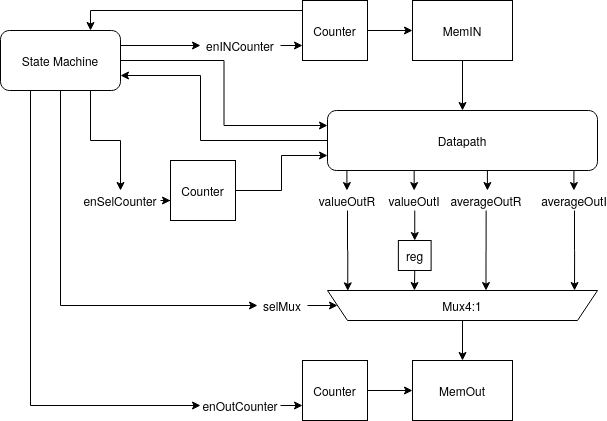

The diagram above was exported from draw.io. Its source (the exported page's mxGraphModel, read from the mxfile embedded in the PNG):
<mxGraphModel dx="868" dy="454" grid="1" gridSize="10" guides="1" tooltips="1" connect="1" arrows="1" fold="1" page="1" pageScale="1" pageWidth="850" pageHeight="1100" math="0" shadow="0">
  <root>
    <mxCell id="0" />
    <mxCell id="1" parent="0" />
    <mxCell id="SLnxvi7hkkgNchbX4Oad-53" style="edgeStyle=orthogonalEdgeStyle;rounded=0;orthogonalLoop=1;jettySize=auto;html=1;exitX=0;exitY=0.5;exitDx=0;exitDy=0;entryX=1;entryY=0.75;entryDx=0;entryDy=0;" parent="1" source="SLnxvi7hkkgNchbX4Oad-1" target="SLnxvi7hkkgNchbX4Oad-42" edge="1">
      <mxGeometry relative="1" as="geometry">
        <Array as="points">
          <mxPoint x="440" y="220" />
          <mxPoint x="440" y="155" />
        </Array>
      </mxGeometry>
    </mxCell>
    <mxCell id="SLnxvi7hkkgNchbX4Oad-1" value="&lt;div&gt;Datapath&lt;/div&gt;" style="rounded=1;whiteSpace=wrap;html=1;" parent="1" vertex="1">
      <mxGeometry x="567" y="190" width="270" height="60" as="geometry" />
    </mxCell>
    <mxCell id="SLnxvi7hkkgNchbX4Oad-2" value="" style="endArrow=classic;html=1;exitX=0.5;exitY=1;exitDx=0;exitDy=0;" parent="1" edge="1">
      <mxGeometry width="50" height="50" relative="1" as="geometry">
        <mxPoint x="586.4100000000001" y="250" as="sourcePoint" />
        <mxPoint x="586.4100000000001" y="270" as="targetPoint" />
      </mxGeometry>
    </mxCell>
    <mxCell id="SLnxvi7hkkgNchbX4Oad-16" style="edgeStyle=orthogonalEdgeStyle;rounded=0;orthogonalLoop=1;jettySize=auto;html=1;exitX=0.5;exitY=1;exitDx=0;exitDy=0;entryX=0.925;entryY=0.989;entryDx=0;entryDy=0;entryPerimeter=0;" parent="1" source="SLnxvi7hkkgNchbX4Oad-3" target="SLnxvi7hkkgNchbX4Oad-14" edge="1">
      <mxGeometry relative="1" as="geometry">
        <mxPoint x="587" y="399" as="targetPoint" />
      </mxGeometry>
    </mxCell>
    <mxCell id="SLnxvi7hkkgNchbX4Oad-3" value="valueOutR" style="text;html=1;strokeColor=none;fillColor=none;align=center;verticalAlign=middle;whiteSpace=wrap;rounded=0;" parent="1" vertex="1">
      <mxGeometry x="567" y="270" width="40" height="20" as="geometry" />
    </mxCell>
    <mxCell id="SLnxvi7hkkgNchbX4Oad-4" value="" style="endArrow=classic;html=1;exitX=0.5;exitY=1;exitDx=0;exitDy=0;" parent="1" edge="1">
      <mxGeometry width="50" height="50" relative="1" as="geometry">
        <mxPoint x="653.6600000000001" y="250" as="sourcePoint" />
        <mxPoint x="653.6600000000001" y="270" as="targetPoint" />
      </mxGeometry>
    </mxCell>
    <mxCell id="SLnxvi7hkkgNchbX4Oad-12" style="edgeStyle=orthogonalEdgeStyle;rounded=0;orthogonalLoop=1;jettySize=auto;html=1;exitX=0.5;exitY=1;exitDx=0;exitDy=0;entryX=0.5;entryY=0;entryDx=0;entryDy=0;" parent="1" source="SLnxvi7hkkgNchbX4Oad-5" target="SLnxvi7hkkgNchbX4Oad-10" edge="1">
      <mxGeometry relative="1" as="geometry" />
    </mxCell>
    <mxCell id="SLnxvi7hkkgNchbX4Oad-5" value="valueOutI" style="text;html=1;strokeColor=none;fillColor=none;align=center;verticalAlign=middle;whiteSpace=wrap;rounded=0;" parent="1" vertex="1">
      <mxGeometry x="634.25" y="270" width="40" height="20" as="geometry" />
    </mxCell>
    <mxCell id="SLnxvi7hkkgNchbX4Oad-6" value="" style="endArrow=classic;html=1;exitX=0.5;exitY=1;exitDx=0;exitDy=0;" parent="1" edge="1">
      <mxGeometry width="50" height="50" relative="1" as="geometry">
        <mxPoint x="726.9100000000001" y="250" as="sourcePoint" />
        <mxPoint x="726.9100000000001" y="270" as="targetPoint" />
      </mxGeometry>
    </mxCell>
    <mxCell id="SLnxvi7hkkgNchbX4Oad-18" style="edgeStyle=orthogonalEdgeStyle;rounded=0;orthogonalLoop=1;jettySize=auto;html=1;exitX=0.5;exitY=1;exitDx=0;exitDy=0;entryX=0.413;entryY=1;entryDx=0;entryDy=0;entryPerimeter=0;" parent="1" source="SLnxvi7hkkgNchbX4Oad-7" target="SLnxvi7hkkgNchbX4Oad-14" edge="1">
      <mxGeometry relative="1" as="geometry" />
    </mxCell>
    <mxCell id="SLnxvi7hkkgNchbX4Oad-7" value="averageOutR" style="text;html=1;strokeColor=none;fillColor=none;align=center;verticalAlign=middle;whiteSpace=wrap;rounded=0;" parent="1" vertex="1">
      <mxGeometry x="703.75" y="270" width="43.75" height="20" as="geometry" />
    </mxCell>
    <mxCell id="SLnxvi7hkkgNchbX4Oad-8" value="" style="endArrow=classic;html=1;exitX=0.5;exitY=1;exitDx=0;exitDy=0;" parent="1" edge="1">
      <mxGeometry width="50" height="50" relative="1" as="geometry">
        <mxPoint x="813.4100000000001" y="250" as="sourcePoint" />
        <mxPoint x="813.4100000000001" y="270" as="targetPoint" />
      </mxGeometry>
    </mxCell>
    <mxCell id="SLnxvi7hkkgNchbX4Oad-22" style="edgeStyle=orthogonalEdgeStyle;rounded=0;orthogonalLoop=1;jettySize=auto;html=1;exitX=0.5;exitY=1;exitDx=0;exitDy=0;entryX=0.085;entryY=1;entryDx=0;entryDy=0;entryPerimeter=0;" parent="1" source="SLnxvi7hkkgNchbX4Oad-9" target="SLnxvi7hkkgNchbX4Oad-14" edge="1">
      <mxGeometry relative="1" as="geometry">
        <mxPoint x="814" y="390" as="targetPoint" />
      </mxGeometry>
    </mxCell>
    <mxCell id="SLnxvi7hkkgNchbX4Oad-9" value="averageOutI" style="text;html=1;strokeColor=none;fillColor=none;align=center;verticalAlign=middle;whiteSpace=wrap;rounded=0;" parent="1" vertex="1">
      <mxGeometry x="794" y="270" width="40" height="20" as="geometry" />
    </mxCell>
    <mxCell id="SLnxvi7hkkgNchbX4Oad-15" style="edgeStyle=orthogonalEdgeStyle;rounded=0;orthogonalLoop=1;jettySize=auto;html=1;exitX=0.5;exitY=1;exitDx=0;exitDy=0;entryX=0.678;entryY=1;entryDx=0;entryDy=0;entryPerimeter=0;" parent="1" source="SLnxvi7hkkgNchbX4Oad-10" target="SLnxvi7hkkgNchbX4Oad-14" edge="1">
      <mxGeometry relative="1" as="geometry" />
    </mxCell>
    <mxCell id="SLnxvi7hkkgNchbX4Oad-10" value="reg" style="rounded=0;whiteSpace=wrap;html=1;" parent="1" vertex="1">
      <mxGeometry x="637.87" y="320" width="32.75" height="30" as="geometry" />
    </mxCell>
    <mxCell id="SLnxvi7hkkgNchbX4Oad-26" style="edgeStyle=orthogonalEdgeStyle;rounded=0;orthogonalLoop=1;jettySize=auto;html=1;exitX=0.5;exitY=0;exitDx=0;exitDy=0;entryX=0.5;entryY=0;entryDx=0;entryDy=0;" parent="1" source="SLnxvi7hkkgNchbX4Oad-14" target="SLnxvi7hkkgNchbX4Oad-25" edge="1">
      <mxGeometry relative="1" as="geometry" />
    </mxCell>
    <mxCell id="SLnxvi7hkkgNchbX4Oad-14" value="" style="shape=trapezoid;perimeter=trapezoidPerimeter;whiteSpace=wrap;html=1;fixedSize=1;rotation=-180;" parent="1" vertex="1">
      <mxGeometry x="567" y="370" width="270" height="30" as="geometry" />
    </mxCell>
    <mxCell id="SLnxvi7hkkgNchbX4Oad-20" style="edgeStyle=orthogonalEdgeStyle;rounded=0;orthogonalLoop=1;jettySize=auto;html=1;exitX=1;exitY=0.5;exitDx=0;exitDy=0;entryX=1;entryY=0.5;entryDx=0;entryDy=0;" parent="1" source="SLnxvi7hkkgNchbX4Oad-19" target="SLnxvi7hkkgNchbX4Oad-14" edge="1">
      <mxGeometry relative="1" as="geometry" />
    </mxCell>
    <mxCell id="SLnxvi7hkkgNchbX4Oad-19" value="selMux" style="text;html=1;strokeColor=none;fillColor=none;align=center;verticalAlign=middle;whiteSpace=wrap;rounded=0;" parent="1" vertex="1">
      <mxGeometry x="497" y="375" width="50" height="20" as="geometry" />
    </mxCell>
    <mxCell id="SLnxvi7hkkgNchbX4Oad-24" value="Mux4:1" style="text;html=1;strokeColor=none;fillColor=none;align=center;verticalAlign=middle;whiteSpace=wrap;rounded=0;" parent="1" vertex="1">
      <mxGeometry x="682" y="375" width="40" height="20" as="geometry" />
    </mxCell>
    <mxCell id="SLnxvi7hkkgNchbX4Oad-25" value="MemOut" style="rounded=0;whiteSpace=wrap;html=1;" parent="1" vertex="1">
      <mxGeometry x="652" y="440" width="100" height="60" as="geometry" />
    </mxCell>
    <mxCell id="SLnxvi7hkkgNchbX4Oad-28" style="edgeStyle=orthogonalEdgeStyle;rounded=0;orthogonalLoop=1;jettySize=auto;html=1;exitX=1;exitY=0.5;exitDx=0;exitDy=0;entryX=0;entryY=0.5;entryDx=0;entryDy=0;" parent="1" source="SLnxvi7hkkgNchbX4Oad-27" target="SLnxvi7hkkgNchbX4Oad-25" edge="1">
      <mxGeometry relative="1" as="geometry" />
    </mxCell>
    <mxCell id="SLnxvi7hkkgNchbX4Oad-27" value="Counter" style="rounded=0;whiteSpace=wrap;html=1;" parent="1" vertex="1">
      <mxGeometry x="542" y="440" width="65" height="60" as="geometry" />
    </mxCell>
    <mxCell id="SLnxvi7hkkgNchbX4Oad-31" style="edgeStyle=orthogonalEdgeStyle;rounded=0;orthogonalLoop=1;jettySize=auto;html=1;exitX=1;exitY=0.5;exitDx=0;exitDy=0;entryX=0;entryY=0.75;entryDx=0;entryDy=0;" parent="1" source="SLnxvi7hkkgNchbX4Oad-30" target="SLnxvi7hkkgNchbX4Oad-27" edge="1">
      <mxGeometry relative="1" as="geometry" />
    </mxCell>
    <mxCell id="SLnxvi7hkkgNchbX4Oad-30" value="enOutCounter" style="text;html=1;strokeColor=none;fillColor=none;align=center;verticalAlign=middle;whiteSpace=wrap;rounded=0;" parent="1" vertex="1">
      <mxGeometry x="440" y="475" width="80" height="20" as="geometry" />
    </mxCell>
    <mxCell id="SLnxvi7hkkgNchbX4Oad-40" value="" style="edgeStyle=orthogonalEdgeStyle;rounded=0;orthogonalLoop=1;jettySize=auto;html=1;" parent="1" source="SLnxvi7hkkgNchbX4Oad-35" target="SLnxvi7hkkgNchbX4Oad-1" edge="1">
      <mxGeometry relative="1" as="geometry" />
    </mxCell>
    <mxCell id="SLnxvi7hkkgNchbX4Oad-35" value="MemIN" style="rounded=0;whiteSpace=wrap;html=1;" parent="1" vertex="1">
      <mxGeometry x="652" y="80" width="100" height="60" as="geometry" />
    </mxCell>
    <mxCell id="SLnxvi7hkkgNchbX4Oad-36" style="edgeStyle=orthogonalEdgeStyle;rounded=0;orthogonalLoop=1;jettySize=auto;html=1;exitX=1;exitY=0.5;exitDx=0;exitDy=0;entryX=0;entryY=0.5;entryDx=0;entryDy=0;" parent="1" source="SLnxvi7hkkgNchbX4Oad-37" target="SLnxvi7hkkgNchbX4Oad-35" edge="1">
      <mxGeometry relative="1" as="geometry" />
    </mxCell>
    <mxCell id="SLnxvi7hkkgNchbX4Oad-60" style="edgeStyle=orthogonalEdgeStyle;rounded=0;orthogonalLoop=1;jettySize=auto;html=1;exitX=0;exitY=0.25;exitDx=0;exitDy=0;entryX=0.75;entryY=0;entryDx=0;entryDy=0;" parent="1" source="SLnxvi7hkkgNchbX4Oad-37" target="SLnxvi7hkkgNchbX4Oad-42" edge="1">
      <mxGeometry relative="1" as="geometry">
        <Array as="points">
          <mxPoint x="542" y="90" />
          <mxPoint x="330" y="90" />
        </Array>
      </mxGeometry>
    </mxCell>
    <mxCell id="SLnxvi7hkkgNchbX4Oad-37" value="Counter" style="rounded=0;whiteSpace=wrap;html=1;" parent="1" vertex="1">
      <mxGeometry x="542" y="80" width="65" height="60" as="geometry" />
    </mxCell>
    <mxCell id="SLnxvi7hkkgNchbX4Oad-38" style="edgeStyle=orthogonalEdgeStyle;rounded=0;orthogonalLoop=1;jettySize=auto;html=1;exitX=1;exitY=0.5;exitDx=0;exitDy=0;entryX=0;entryY=0.75;entryDx=0;entryDy=0;" parent="1" source="SLnxvi7hkkgNchbX4Oad-39" target="SLnxvi7hkkgNchbX4Oad-37" edge="1">
      <mxGeometry relative="1" as="geometry" />
    </mxCell>
    <mxCell id="SLnxvi7hkkgNchbX4Oad-39" value="enINCounter" style="text;html=1;strokeColor=none;fillColor=none;align=center;verticalAlign=middle;whiteSpace=wrap;rounded=0;" parent="1" vertex="1">
      <mxGeometry x="440" y="115" width="80" height="20" as="geometry" />
    </mxCell>
    <mxCell id="SLnxvi7hkkgNchbX4Oad-46" style="edgeStyle=orthogonalEdgeStyle;rounded=0;orthogonalLoop=1;jettySize=auto;html=1;exitX=1;exitY=0.25;exitDx=0;exitDy=0;entryX=0;entryY=0.5;entryDx=0;entryDy=0;" parent="1" source="SLnxvi7hkkgNchbX4Oad-42" target="SLnxvi7hkkgNchbX4Oad-39" edge="1">
      <mxGeometry relative="1" as="geometry" />
    </mxCell>
    <mxCell id="SLnxvi7hkkgNchbX4Oad-47" style="edgeStyle=orthogonalEdgeStyle;rounded=0;orthogonalLoop=1;jettySize=auto;html=1;exitX=1;exitY=0.5;exitDx=0;exitDy=0;entryX=0;entryY=0.25;entryDx=0;entryDy=0;" parent="1" source="SLnxvi7hkkgNchbX4Oad-42" target="SLnxvi7hkkgNchbX4Oad-1" edge="1">
      <mxGeometry relative="1" as="geometry" />
    </mxCell>
    <mxCell id="SLnxvi7hkkgNchbX4Oad-51" style="edgeStyle=orthogonalEdgeStyle;rounded=0;orthogonalLoop=1;jettySize=auto;html=1;exitX=0.5;exitY=1;exitDx=0;exitDy=0;entryX=0;entryY=0.5;entryDx=0;entryDy=0;" parent="1" source="SLnxvi7hkkgNchbX4Oad-42" target="SLnxvi7hkkgNchbX4Oad-19" edge="1">
      <mxGeometry relative="1" as="geometry" />
    </mxCell>
    <mxCell id="SLnxvi7hkkgNchbX4Oad-52" style="edgeStyle=orthogonalEdgeStyle;rounded=0;orthogonalLoop=1;jettySize=auto;html=1;exitX=0.25;exitY=1;exitDx=0;exitDy=0;entryX=0;entryY=0.5;entryDx=0;entryDy=0;" parent="1" source="SLnxvi7hkkgNchbX4Oad-42" target="SLnxvi7hkkgNchbX4Oad-30" edge="1">
      <mxGeometry relative="1" as="geometry" />
    </mxCell>
    <mxCell id="SLnxvi7hkkgNchbX4Oad-58" style="edgeStyle=orthogonalEdgeStyle;rounded=0;orthogonalLoop=1;jettySize=auto;html=1;exitX=0.75;exitY=1;exitDx=0;exitDy=0;entryX=0.5;entryY=0;entryDx=0;entryDy=0;" parent="1" source="SLnxvi7hkkgNchbX4Oad-42" target="SLnxvi7hkkgNchbX4Oad-57" edge="1">
      <mxGeometry relative="1" as="geometry" />
    </mxCell>
    <mxCell id="SLnxvi7hkkgNchbX4Oad-42" value="State Machine" style="rounded=1;whiteSpace=wrap;html=1;" parent="1" vertex="1">
      <mxGeometry x="240" y="110" width="120" height="60" as="geometry" />
    </mxCell>
    <mxCell id="SLnxvi7hkkgNchbX4Oad-55" style="edgeStyle=orthogonalEdgeStyle;rounded=0;orthogonalLoop=1;jettySize=auto;html=1;exitX=1;exitY=0.5;exitDx=0;exitDy=0;entryX=0;entryY=0.75;entryDx=0;entryDy=0;" parent="1" source="SLnxvi7hkkgNchbX4Oad-54" target="SLnxvi7hkkgNchbX4Oad-1" edge="1">
      <mxGeometry relative="1" as="geometry" />
    </mxCell>
    <mxCell id="SLnxvi7hkkgNchbX4Oad-54" value="Counter" style="rounded=0;whiteSpace=wrap;html=1;" parent="1" vertex="1">
      <mxGeometry x="410" y="240" width="65" height="60" as="geometry" />
    </mxCell>
    <mxCell id="SLnxvi7hkkgNchbX4Oad-59" style="edgeStyle=orthogonalEdgeStyle;rounded=0;orthogonalLoop=1;jettySize=auto;html=1;exitX=1;exitY=0.5;exitDx=0;exitDy=0;entryX=0;entryY=0.668;entryDx=0;entryDy=0;entryPerimeter=0;" parent="1" source="SLnxvi7hkkgNchbX4Oad-57" target="SLnxvi7hkkgNchbX4Oad-54" edge="1">
      <mxGeometry relative="1" as="geometry" />
    </mxCell>
    <mxCell id="SLnxvi7hkkgNchbX4Oad-57" value="enSelCounter" style="text;html=1;strokeColor=none;fillColor=none;align=center;verticalAlign=middle;whiteSpace=wrap;rounded=0;" parent="1" vertex="1">
      <mxGeometry x="320" y="270" width="80" height="20" as="geometry" />
    </mxCell>
  </root>
</mxGraphModel>